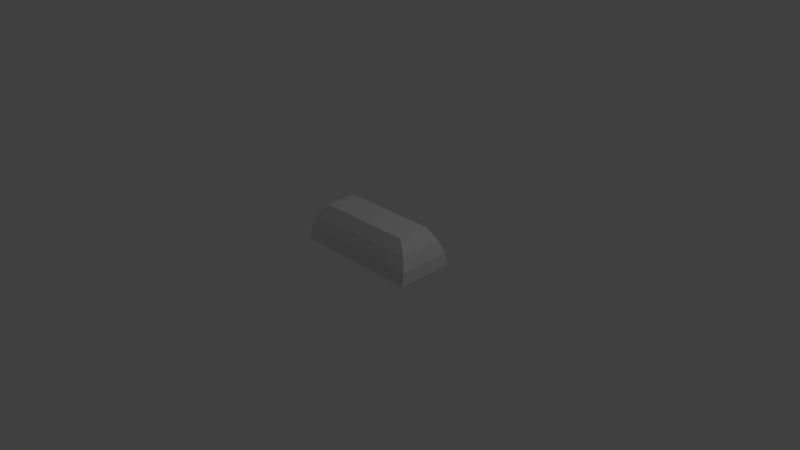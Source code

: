 # Source: Bar.blend  (saved by Blender 2.59.0; exported with 4.5.12 LTS)
import bpy
from mathutils import Matrix  # noqa: F401  (used for matrix-valued properties, if any)

bpy.ops.wm.read_factory_settings(use_empty=True)
scene = bpy.context.scene
scene.name = 'Scene'

# ---- collections
col_collection_1 = bpy.data.collections.new('Collection 1'); scene.collection.children.link(col_collection_1)

# ---- materials (node trees are filled in below, after node groups)
mat_material = bpy.data.materials.new('Material')
mat_material.alpha_threshold = 0.0
mat_material.use_transparent_shadow = False
mat_material.roughness = 0.5
mat_material.line_color = (0.0, 0.0, 0.0, 1.0)

# ---- material node trees

# ---- world
world_world = bpy.data.worlds.new('World'); scene.world = world_world
world_world.color = (0.05088, 0.05088, 0.05088)
world_world.use_sun_shadow = False
world_world.sun_shadow_jitter_overblur = 0.0
world_world.cycles.sampling_method = 'MANUAL'
world_world.cycles.sample_map_resolution = 256

# ---- cameras
cam_camera = bpy.data.cameras.new('Camera')
cam_camera.clip_end = 100.0
cam_camera.lens = 35.0
cam_camera.ortho_scale = 7.314
cam_camera.dof.focus_distance = 0.0
cam_camera.dof.aperture_fstop = 128.0

# ---- lights
light_lamp = bpy.data.lights.new('Lamp', 'POINT')
light_lamp.transmission_factor = 0.0
light_lamp.cutoff_distance = 30.0
light_lamp.energy = 100.0
light_lamp.shadow_buffer_clip_start = 1.001
light_lamp.shadow_soft_size = 1.0
light_lamp.shadow_maximum_resolution = 0.006
light_lamp.use_absolute_resolution = True
light_lamp.cycles.use_multiple_importance_sampling = False

# ---- meshes
me_cube = bpy.data.meshes.new('Cube')
me_cube.from_pydata([(1.0, 0.4393, 0.0), (1.0, -0.4393, 0.0), (-1.0, -0.4393, 0.0), (-1.0, 0.4393, 0.0), (0.7665, 0.2431, 0.57), (0.7665, -0.2431, 0.57), (-0.7665, -0.2431, 0.57), (-0.7665, 0.2431, 0.57), (0.9873, 0.4015, 0.19), (0.9172, 0.3359, 0.38), (0.9873, -0.4015, 0.19), (0.9172, -0.3359, 0.38), (-0.9873, -0.4015, 0.19), (-0.9172, -0.3359, 0.38), (-0.9873, 0.4015, 0.19), (-0.9172, 0.3359, 0.38)], [], [(0, 1, 2, 3), (4, 7, 6, 5), (0, 8, 10, 1), (8, 9, 11, 10), (9, 4, 5, 11), (1, 10, 12, 2), (10, 11, 13, 12), (11, 5, 6, 13), (2, 12, 14, 3), (12, 13, 15, 14), (13, 6, 7, 15), (4, 9, 15, 7), (9, 8, 14, 15), (8, 0, 3, 14)])
_uv = me_cube.uv_layers.new(name='UVTex')
_uv.uv.foreach_set('vector', [0.8467, 0.001438, 0.8461, 0.3134, 0.136, 0.3119, 0.1367, 0.0, 0.7581, 0.7422, 0.2222, 0.7422, 0.2222, 0.5722, 0.7581, 0.5722, 0.9803, 0.8108, 0.9137, 0.7975, 0.9137, 0.5168, 0.9803, 0.5036, 0.9137, 0.7975, 0.8429, 0.7746, 0.8429, 0.5397, 0.9137, 0.5168, 0.8429, 0.7746, 0.7581, 0.7422, 0.7581, 0.5722, 0.8429, 0.5397, 0.8461, 0.3134, 0.8386, 0.4059, 0.1388, 0.4046, 0.136, 0.3119, 0.8386, 0.4059, 0.8116, 0.4944, 0.1672, 0.494, 0.1388, 0.4046, 0.8116, 0.4944, 0.7581, 0.5722, 0.2222, 0.5722, 0.1672, 0.494, 1.19e-06, 0.5036, 0.06658, 0.5168, 0.06658, 0.7975, 0.0, 0.8108, 0.06658, 0.5168, 0.1374, 0.5397, 0.1374, 0.7746, 0.06658, 0.7975, 0.1374, 0.5397, 0.2222, 0.5722, 0.2222, 0.7422, 0.1374, 0.7746, 0.7581, 0.7422, 0.8135, 0.8199, 0.1699, 0.8196, 0.2222, 0.7422, 0.8135, 0.8199, 0.8441, 0.9082, 0.1473, 0.9073, 0.1699, 0.8196, 0.8441, 0.9082, 0.8501, 1.0, 0.1455, 0.9993, 0.1473, 0.9073])
me_cube.materials.append(mat_material)
me_cube.use_remesh_preserve_volume = False
me_cube.use_remesh_preserve_attributes = False
me_cube.use_mirror_vertex_groups = False
me_cube.update()

# ---- objects
ob_cube = bpy.data.objects.new('Cube', me_cube)
ob_lamp = bpy.data.objects.new('Lamp', light_lamp)
ob_camera = bpy.data.objects.new('Camera', cam_camera)

# ---- transforms, parenting, visibility, modifiers, constraints
ob_cube.location = (0.0, 0.0, 0.0)
ob_cube.lock_rotations_4d = False
ob_cube.empty_display_type = 'ARROWS'
ob_cube.lineart.crease_threshold = 0.0
ob_lamp.location = (4.076, 1.005, 5.904)
ob_lamp.rotation_euler = (0.6503, 0.05522, 1.866)
ob_lamp.lock_rotations_4d = False
ob_lamp.empty_display_type = 'ARROWS'
ob_lamp.color = (0.0, 0.0, 0.0, 0.0)
ob_lamp.lineart.crease_threshold = 0.0
ob_camera.location = (7.481, -6.508, 5.344)
ob_camera.rotation_euler = (1.109, 0.01082, 0.8149)
ob_camera.lock_rotations_4d = False
ob_camera.empty_display_type = 'ARROWS'
ob_camera.color = (0.0, 0.0, 0.0, 0.0)
ob_camera.display_type = 'WIRE'
ob_camera.lineart.crease_threshold = 0.0

# ---- collection membership
col_collection_1.objects.link(ob_cube)
col_collection_1.objects.link(ob_lamp)
col_collection_1.objects.link(ob_camera)

# ---- scene / render settings (as saved in the file)
scene.camera = ob_camera
scene.frame_start = 1; scene.frame_end = 250; scene.frame_set(50)
scene.render.engine = 'BLENDER_EEVEE_NEXT'
scene.render.image_settings.color_mode = 'RGB'
scene.render.image_settings.compression = 90
scene.render.resolution_percentage = 50
scene.render.dither_intensity = 0.0
scene.render.bake_margin = 2
scene.render.bake_bias = 0.0
scene.cycles.use_denoising = False
scene.cycles.samples = 10
scene.cycles.sampling_pattern = 'TABULATED_SOBOL'
scene.cycles.light_sampling_threshold = 0.0
scene.cycles.use_adaptive_sampling = False
scene.cycles.use_light_tree = False
scene.cycles.blur_glossy = 0.0
scene.cycles.volume_bounces = 1
scene.cycles.pixel_filter_type = 'GAUSSIAN'
scene.cycles.sample_clamp_indirect = 0.0
scene.view_settings.view_transform = 'Standard'
bpy.context.view_layer.update()
